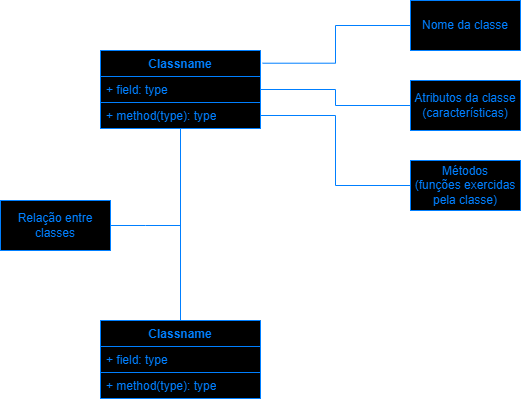

The diagram above was exported from draw.io. Its source (the exported page's mxGraphModel, read from the mxfile embedded in the PNG):
<mxGraphModel dx="1393" dy="788" grid="1" gridSize="10" guides="1" tooltips="1" connect="1" arrows="1" fold="1" page="1" pageScale="1" pageWidth="827" pageHeight="1169" math="0" shadow="0">
  <root>
    <mxCell id="0" />
    <mxCell id="1" parent="0" />
    <mxCell id="alOOCYv1YK60EK5Z64po-1" value="Classname" style="swimlane;fontStyle=1;align=center;verticalAlign=top;childLayout=stackLayout;horizontal=1;startSize=26;horizontalStack=0;resizeParent=1;resizeParentMax=0;resizeLast=0;collapsible=1;marginBottom=0;whiteSpace=wrap;html=1;fontColor=#007FFF;strokeColor=#007FFF;fillColor=#000000;" vertex="1" parent="1">
      <mxGeometry x="130" y="90" width="160" height="78" as="geometry" />
    </mxCell>
    <mxCell id="alOOCYv1YK60EK5Z64po-2" value="+ field: type" style="text;align=left;verticalAlign=top;spacingLeft=4;spacingRight=4;overflow=hidden;rotatable=0;points=[[0,0.5],[1,0.5]];portConstraint=eastwest;whiteSpace=wrap;html=1;fontColor=#007FFF;strokeColor=#007FFF;fillColor=#000000;" vertex="1" parent="alOOCYv1YK60EK5Z64po-1">
      <mxGeometry y="26" width="160" height="26" as="geometry" />
    </mxCell>
    <mxCell id="alOOCYv1YK60EK5Z64po-3" value="" style="line;strokeWidth=1;align=left;verticalAlign=middle;spacingTop=-1;spacingLeft=3;spacingRight=3;rotatable=0;labelPosition=right;points=[];portConstraint=eastwest;fontColor=#007FFF;strokeColor=#007FFF;fillColor=#000000;" vertex="1" parent="alOOCYv1YK60EK5Z64po-1">
      <mxGeometry y="52" width="160" as="geometry" />
    </mxCell>
    <mxCell id="alOOCYv1YK60EK5Z64po-4" value="+ method(type): type" style="text;align=left;verticalAlign=top;spacingLeft=4;spacingRight=4;overflow=hidden;rotatable=0;points=[[0,0.5],[1,0.5]];portConstraint=eastwest;whiteSpace=wrap;html=1;fontColor=#007FFF;strokeColor=#007FFF;fillColor=#000000;" vertex="1" parent="alOOCYv1YK60EK5Z64po-1">
      <mxGeometry y="52" width="160" height="26" as="geometry" />
    </mxCell>
    <mxCell id="alOOCYv1YK60EK5Z64po-5" value="Nome da classe" style="html=1;whiteSpace=wrap;fontColor=#007FFF;strokeColor=#007FFF;fillColor=#000000;" vertex="1" parent="1">
      <mxGeometry x="440" y="40" width="110" height="50" as="geometry" />
    </mxCell>
    <mxCell id="alOOCYv1YK60EK5Z64po-6" value="Atributos da classe&lt;div&gt;(características)&lt;/div&gt;" style="html=1;whiteSpace=wrap;fontColor=#007FFF;strokeColor=#007FFF;fillColor=#000000;" vertex="1" parent="1">
      <mxGeometry x="440" y="120" width="110" height="50" as="geometry" />
    </mxCell>
    <mxCell id="alOOCYv1YK60EK5Z64po-7" value="Métodos&lt;br&gt;(funções exercidas pela classe)" style="html=1;whiteSpace=wrap;fontColor=#007FFF;strokeColor=#007FFF;fillColor=#000000;" vertex="1" parent="1">
      <mxGeometry x="440" y="200" width="110" height="50" as="geometry" />
    </mxCell>
    <mxCell id="alOOCYv1YK60EK5Z64po-8" style="edgeStyle=orthogonalEdgeStyle;rounded=0;orthogonalLoop=1;jettySize=auto;html=1;exitX=1;exitY=0.5;exitDx=0;exitDy=0;entryX=0;entryY=0.5;entryDx=0;entryDy=0;endArrow=none;endFill=0;fontColor=#007FFF;strokeColor=#007FFF;" edge="1" parent="1" source="alOOCYv1YK60EK5Z64po-4" target="alOOCYv1YK60EK5Z64po-7">
      <mxGeometry relative="1" as="geometry" />
    </mxCell>
    <mxCell id="alOOCYv1YK60EK5Z64po-9" style="edgeStyle=orthogonalEdgeStyle;rounded=0;orthogonalLoop=1;jettySize=auto;html=1;exitX=1;exitY=0.5;exitDx=0;exitDy=0;endArrow=none;endFill=0;fontColor=#007FFF;strokeColor=#007FFF;" edge="1" parent="1" source="alOOCYv1YK60EK5Z64po-2" target="alOOCYv1YK60EK5Z64po-6">
      <mxGeometry relative="1" as="geometry" />
    </mxCell>
    <mxCell id="alOOCYv1YK60EK5Z64po-10" style="edgeStyle=orthogonalEdgeStyle;rounded=0;orthogonalLoop=1;jettySize=auto;html=1;exitX=0;exitY=0.5;exitDx=0;exitDy=0;entryX=1.013;entryY=0.163;entryDx=0;entryDy=0;entryPerimeter=0;endArrow=none;endFill=0;fontColor=#007FFF;strokeColor=#007FFF;" edge="1" parent="1" source="alOOCYv1YK60EK5Z64po-5" target="alOOCYv1YK60EK5Z64po-1">
      <mxGeometry relative="1" as="geometry" />
    </mxCell>
    <mxCell id="alOOCYv1YK60EK5Z64po-15" style="edgeStyle=orthogonalEdgeStyle;rounded=0;orthogonalLoop=1;jettySize=auto;html=1;exitX=0.5;exitY=0;exitDx=0;exitDy=0;endArrow=none;endFill=0;fontColor=#007FFF;strokeColor=#007FFF;entryX=0.5;entryY=1;entryDx=0;entryDy=0;" edge="1" parent="1" source="alOOCYv1YK60EK5Z64po-11" target="alOOCYv1YK60EK5Z64po-1">
      <mxGeometry relative="1" as="geometry">
        <mxPoint x="210" y="180" as="targetPoint" />
      </mxGeometry>
    </mxCell>
    <mxCell id="alOOCYv1YK60EK5Z64po-11" value="Classname" style="swimlane;fontStyle=1;align=center;verticalAlign=top;childLayout=stackLayout;horizontal=1;startSize=26;horizontalStack=0;resizeParent=1;resizeParentMax=0;resizeLast=0;collapsible=1;marginBottom=0;whiteSpace=wrap;html=1;fontColor=#007FFF;strokeColor=#007FFF;fillColor=#000000;" vertex="1" parent="1">
      <mxGeometry x="130" y="360" width="160" height="78" as="geometry" />
    </mxCell>
    <mxCell id="alOOCYv1YK60EK5Z64po-12" value="+ field: type" style="text;align=left;verticalAlign=top;spacingLeft=4;spacingRight=4;overflow=hidden;rotatable=0;points=[[0,0.5],[1,0.5]];portConstraint=eastwest;whiteSpace=wrap;html=1;fontColor=#007FFF;strokeColor=#007FFF;fillColor=#000000;" vertex="1" parent="alOOCYv1YK60EK5Z64po-11">
      <mxGeometry y="26" width="160" height="26" as="geometry" />
    </mxCell>
    <mxCell id="alOOCYv1YK60EK5Z64po-13" value="" style="line;strokeWidth=1;align=left;verticalAlign=middle;spacingTop=-1;spacingLeft=3;spacingRight=3;rotatable=0;labelPosition=right;points=[];portConstraint=eastwest;fontColor=#007FFF;strokeColor=#007FFF;" vertex="1" parent="alOOCYv1YK60EK5Z64po-11">
      <mxGeometry y="52" width="160" as="geometry" />
    </mxCell>
    <mxCell id="alOOCYv1YK60EK5Z64po-14" value="+ method(type): type" style="text;align=left;verticalAlign=top;spacingLeft=4;spacingRight=4;overflow=hidden;rotatable=0;points=[[0,0.5],[1,0.5]];portConstraint=eastwest;whiteSpace=wrap;html=1;fontColor=#007FFF;strokeColor=#007FFF;fillColor=#000000;" vertex="1" parent="alOOCYv1YK60EK5Z64po-11">
      <mxGeometry y="52" width="160" height="26" as="geometry" />
    </mxCell>
    <mxCell id="alOOCYv1YK60EK5Z64po-17" style="edgeStyle=orthogonalEdgeStyle;rounded=0;orthogonalLoop=1;jettySize=auto;html=1;exitX=1;exitY=0.5;exitDx=0;exitDy=0;endArrow=none;endFill=0;fontColor=#007FFF;strokeColor=#007FFF;" edge="1" parent="1" source="alOOCYv1YK60EK5Z64po-16">
      <mxGeometry relative="1" as="geometry">
        <mxPoint x="210" y="265" as="targetPoint" />
      </mxGeometry>
    </mxCell>
    <mxCell id="alOOCYv1YK60EK5Z64po-16" value="Relação entre classes" style="html=1;whiteSpace=wrap;fontColor=#007FFF;strokeColor=#007FFF;fillColor=#000000;" vertex="1" parent="1">
      <mxGeometry x="30" y="240" width="110" height="50" as="geometry" />
    </mxCell>
  </root>
</mxGraphModel>